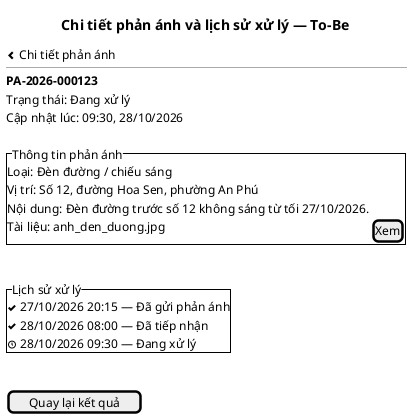

The diagram above was rendered by PlantUML. Its source (embedded in the PNG):
@startsalt
title Chi tiết phản ánh và lịch sử xử lý — To-Be
{
<&chevron-left> Chi tiết phản ánh
  --
  <b>PA-2026-000123</b>
  Trạng thái: Đang xử lý
  Cập nhật lúc: 09:30, 28/10/2026
  .
  {^"Thông tin phản ánh"
    Loại: Đèn đường / chiếu sáng
    Vị trí: Số 12, đường Hoa Sen, phường An Phú
    Nội dung: Đèn đường trước số 12 không sáng từ tối 27/10/2026.
    Tài liệu: anh_den_duong.jpg | [Xem]
  }
  .
  {^"Lịch sử xử lý"
    <&check> 27/10/2026 20:15 — Đã gửi phản ánh
    <&check> 28/10/2026 08:00 — Đã tiếp nhận
    <&clock> 28/10/2026 09:30 — Đang xử lý
  }
  .
  [Quay lại kết quả]
}
@endsalt